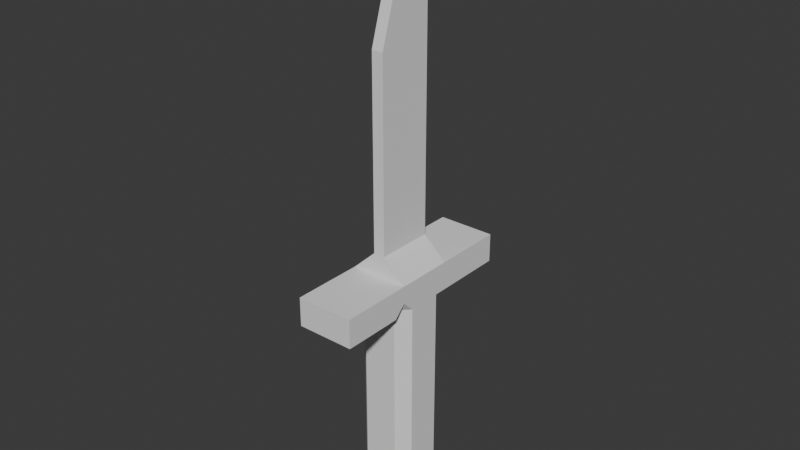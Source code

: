 # Source: bayonet.blend  (saved by Blender 5.1.30; exported with 4.5.12 LTS)
import bpy
from mathutils import Matrix  # noqa: F401  (used for matrix-valued properties, if any)

bpy.ops.wm.read_factory_settings(use_empty=True)
scene = bpy.context.scene
scene.name = 'Scene'

# ---- collections
col_collection = bpy.data.collections.new('Collection'); scene.collection.children.link(col_collection)

# ---- world
world_world = bpy.data.worlds.new('World'); scene.world = world_world
world_world.use_nodes = True; world_world.node_tree.nodes.clear()
_N = world_world.node_tree.nodes; _L = world_world.node_tree.links
n0 = _N.new('ShaderNodeOutputWorld'); n0.name = 'World Output'; n0.location = (200, 100)
n1 = _N.new('ShaderNodeBackground'); n1.name = 'Background'; n1.location = (-200, 100)
n1.inputs[0].default_value = (0.05088, 0.05088, 0.05088, 1.0)
_L.new(n1.outputs[0], n0.inputs[0])
n0.is_active_output = True
world_world.color = (0.05088, 0.05088, 0.05088)
world_world.sun_shadow_jitter_overblur = 0.0

# ---- meshes
me_cube = bpy.data.meshes.new('Cube')
me_cube.from_pydata([(-0.0175, -0.0175, 0.063), (-0.0175, 0.0175, 0.063), (0.0175, 0.0175, 0.063), (0.0175, -0.0175, 0.063), (0.0175, -0.06125, 0.0455), (-0.0175, -0.06125, 0.0455), (0.0175, -0.06125, 0.063), (-0.0175, -0.06125, 0.063), (-0.0175, 0.06125, 0.0455), (0.0175, 0.06125, 0.0455), (-0.0175, 0.06125, 0.063), (0.0175, 0.06125, 0.063), (-0.0035, 0.014, 0.2625), (-0.0035, 0.0175, 0.2625), (0.0035, 0.0175, 0.2625), (0.0035, 0.014, 0.2625), (0.0035, 0.0175, 0.07612), (0.0035, -0.0175, 0.07612), (-0.0035, -0.0175, 0.07612), (-0.0035, 0.0175, 0.07612), (-0.0105, -0.0105, -0.0875), (-0.0105, -0.0175, -0.0805), (-0.0175, -0.0105, -0.0805), (-0.0175, -0.0105, 0.0455), (-0.0105, -0.0175, 0.0455), (-0.0175, -0.0245, 0.0455), (-0.0175, -0.0175, 0.0525), (-0.0105, 0.0105, -0.0875), (-0.0175, 0.0105, -0.0805), (-0.0105, 0.0175, -0.0805), (-0.0105, 0.0175, 0.0455), (-0.0175, 0.0105, 0.0455), (-0.0175, 0.0175, 0.0525), (-0.0175, 0.0245, 0.0455), (0.0105, -0.0105, -0.0875), (0.0175, -0.0105, -0.0805), (0.0105, -0.0175, -0.0805), (0.0105, -0.0175, 0.0455), (0.0175, -0.0105, 0.0455), (0.0175, -0.0175, 0.0525), (0.0175, -0.0245, 0.0455), (0.0105, 0.0105, -0.0875), (0.0105, 0.0175, -0.0805), (0.0175, 0.0105, -0.0805), (0.0175, 0.0105, 0.0455), (0.0105, 0.0175, 0.0455), (0.0175, 0.0245, 0.0455), (0.0175, 0.0175, 0.0525), (0.0035, 0.0175, 0.1903), (-0.0035, -0.0175, 0.1903), (0.0035, -0.0175, 0.1903), (-0.0035, 0.0175, 0.1903), (0.0035, 0.0175, 0.2264), (-0.0035, -0.0063, 0.2264), (0.0035, -0.0063, 0.2264), (-0.0035, 0.0175, 0.2264)], [], [(54, 52, 14, 15), (3, 0, 7, 6), (1, 2, 11, 10), (5, 4, 6, 7), (9, 8, 10, 11), (14, 13, 12, 15), (55, 53, 12, 13), (53, 54, 15, 12), (52, 55, 13, 14), (2, 1, 19, 16), (0, 3, 17, 18), (1, 0, 18, 19), (3, 2, 16, 17), (20, 21, 22), (23, 24, 25, 26), (27, 28, 29), (30, 31, 32, 33), (34, 35, 36), (37, 38, 39, 40), (41, 42, 43), (44, 45, 46, 47), (27, 20, 22, 28), (21, 24, 23, 22), (30, 29, 28, 31), (41, 27, 29, 42), (44, 43, 42, 45), (34, 41, 43, 35), (37, 36, 35, 38), (20, 34, 36, 21), (27, 41, 34, 20), (22, 23, 31, 28), (36, 37, 24, 21), (25, 24, 37, 40, 4, 5), (32, 31, 23, 26, 0, 1), (0, 26, 25, 5, 7), (29, 30, 45, 42), (33, 32, 1, 10, 8), (46, 45, 30, 33, 8, 9), (43, 44, 38, 35), (39, 38, 44, 47, 2, 3), (40, 39, 3, 6, 4), (2, 47, 46, 9, 11), (16, 19, 51, 48), (18, 17, 50, 49), (19, 18, 49, 51), (17, 16, 48, 50), (48, 51, 55, 52), (49, 50, 54, 53), (51, 49, 53, 55), (50, 48, 52, 54)])
_uv = me_cube.uv_layers.new(name='UVMap')
_uv.uv.foreach_set('vector', [0.482, 1.147, 0.55, 1.147, 0.55, 1.25, 0.54, 1.25, 0.55, 0.45, 0.45, 0.45, 0.45, 0.325, 0.55, 0.325, 0.45, 0.55, 0.55, 0.55, 0.55, 0.675, 0.45, 0.675, 0.45, 0.63, 0.55, 0.63, 0.55, 0.68, 0.45, 0.68, 0.55, 0.63, 0.45, 0.63, 0.45, 0.68, 0.55, 0.68, 0.51, 0.55, 0.49, 0.55, 0.49, 0.54, 0.51, 0.54, 0.55, 1.147, 0.482, 1.147, 0.54, 1.25, 0.55, 1.25, 0.49, 1.147, 0.51, 1.147, 0.51, 1.25, 0.49, 1.25, 0.51, 1.147, 0.49, 1.147, 0.49, 1.25, 0.51, 1.25, 0.55, 0.68, 0.45, 0.68, 0.49, 0.7175, 0.51, 0.7175, 0.45, 0.68, 0.55, 0.68, 0.51, 0.7175, 0.49, 0.7175, 0.45, 0.55, 0.45, 0.45, 0.49, 0.45, 0.49, 0.55, 0.55, 0.45, 0.55, 0.55, 0.51, 0.55, 0.51, 0.45, 0.47, 0.47, 0.47, 0.45, 0.45, 0.47, 0.47, 0.63, 0.45, 0.63, 0.43, 0.63, 0.45, 0.65, 0.47, 0.53, 0.45, 0.53, 0.47, 0.55, 0.55, 0.63, 0.53, 0.63, 0.55, 0.65, 0.57, 0.63, 0.53, 0.47, 0.55, 0.47, 0.53, 0.45, 0.45, 0.63, 0.47, 0.63, 0.45, 0.65, 0.43, 0.63, 0.53, 0.53, 0.53, 0.55, 0.55, 0.53, 0.53, 0.63, 0.55, 0.63, 0.57, 0.63, 0.55, 0.65, 0.47, 0.53, 0.47, 0.47, 0.45, 0.47, 0.45, 0.53, 0.47, 0.27, 0.47, 0.63, 0.45, 0.63, 0.45, 0.27, 0.47, 0.63, 0.47, 0.27, 0.45, 0.27, 0.45, 0.63, 0.53, 0.53, 0.47, 0.53, 0.47, 0.55, 0.53, 0.55, 0.55, 0.63, 0.55, 0.27, 0.53, 0.27, 0.53, 0.63, 0.53, 0.47, 0.53, 0.53, 0.55, 0.53, 0.55, 0.47, 0.53, 0.63, 0.53, 0.27, 0.55, 0.27, 0.55, 0.63, 0.47, 0.47, 0.53, 0.47, 0.53, 0.45, 0.47, 0.45, 0.47, 0.53, 0.53, 0.53, 0.53, 0.47, 0.47, 0.47, 0.47, 0.27, 0.47, 0.63, 0.53, 0.63, 0.53, 0.27, 0.53, 0.27, 0.53, 0.63, 0.47, 0.63, 0.47, 0.27, 0.45, 0.43, 0.47, 0.45, 0.53, 0.45, 0.55, 0.43, 0.55, 0.325, 0.45, 0.325, 0.55, 0.65, 0.53, 0.63, 0.47, 0.63, 0.45, 0.65, 0.45, 0.68, 0.55, 0.68, 0.45, 0.68, 0.45, 0.65, 0.43, 0.63, 0.325, 0.63, 0.325, 0.68, 0.47, 0.27, 0.47, 0.63, 0.53, 0.63, 0.53, 0.27, 0.57, 0.63, 0.55, 0.65, 0.55, 0.68, 0.675, 0.68, 0.675, 0.63, 0.55, 0.57, 0.53, 0.55, 0.47, 0.55, 0.45, 0.57, 0.45, 0.675, 0.55, 0.675, 0.53, 0.27, 0.53, 0.63, 0.47, 0.63, 0.47, 0.27, 0.45, 0.65, 0.47, 0.63, 0.53, 0.63, 0.55, 0.65, 0.55, 0.68, 0.45, 0.68, 0.43, 0.63, 0.45, 0.65, 0.45, 0.68, 0.325, 0.68, 0.325, 0.63, 0.55, 0.68, 0.55, 0.65, 0.57, 0.63, 0.675, 0.63, 0.675, 0.68, 0.51, 0.7175, 0.49, 0.7175, 0.49, 1.044, 0.51, 1.044, 0.49, 0.7175, 0.51, 0.7175, 0.51, 1.044, 0.49, 1.044, 0.55, 0.7175, 0.45, 0.7175, 0.45, 1.044, 0.55, 1.044, 0.45, 0.7175, 0.55, 0.7175, 0.55, 1.044, 0.45, 1.044, 0.51, 1.044, 0.49, 1.044, 0.49, 1.147, 0.51, 1.147, 0.49, 1.044, 0.51, 1.044, 0.51, 1.147, 0.49, 1.147, 0.55, 1.044, 0.45, 1.044, 0.482, 1.147, 0.55, 1.147, 0.45, 1.044, 0.55, 1.044, 0.55, 1.147, 0.482, 1.147])
me_cube.update()

# ---- objects
ob_cube = bpy.data.objects.new('Cube', me_cube)

# ---- transforms, parenting, visibility, modifiers, constraints
ob_cube.location = (0.0, 0.0, 0.0)

# ---- collection membership
col_collection.objects.link(ob_cube)

# ---- scene / render settings (as saved in the file)
scene.frame_start = 1; scene.frame_end = 250; scene.frame_set(1)
scene.render.engine = 'BLENDER_EEVEE_NEXT'
scene.render.bake_bias = 0.0
scene.render.bake_samples = 0
scene.cycles.sampling_pattern = 'TABULATED_SOBOL'
scene.eevee.use_volume_custom_range = False
bpy.context.view_layer.update()

# ---- added for rendering (the .blend has no active camera and no usable light): camera, sun
cam_auto = bpy.data.cameras.new('AutoCamera')
cam_auto.lens = 50.0
cam_auto.sensor_width = 36.0
cam_auto.clip_end = 1000.0
ob_auto_camera = bpy.data.objects.new('AutoCamera', cam_auto)
scene.collection.objects.link(ob_auto_camera)
ob_auto_camera.location = (0.344615, -0.413538, 0.363192)
ob_auto_camera.rotation_euler = (1.09748, -7.21219e-08, 0.694738)
scene.camera = ob_auto_camera
light_auto_sun = bpy.data.lights.new('AutoSun', 'SUN')
light_auto_sun.energy = 3.0
light_auto_sun.angle = 0.0523599
ob_auto_sun = bpy.data.objects.new('AutoSun', light_auto_sun)
scene.collection.objects.link(ob_auto_sun)
ob_auto_sun.rotation_euler = (0.872665, 0.174533, 0.523599)
bpy.context.view_layer.update()
